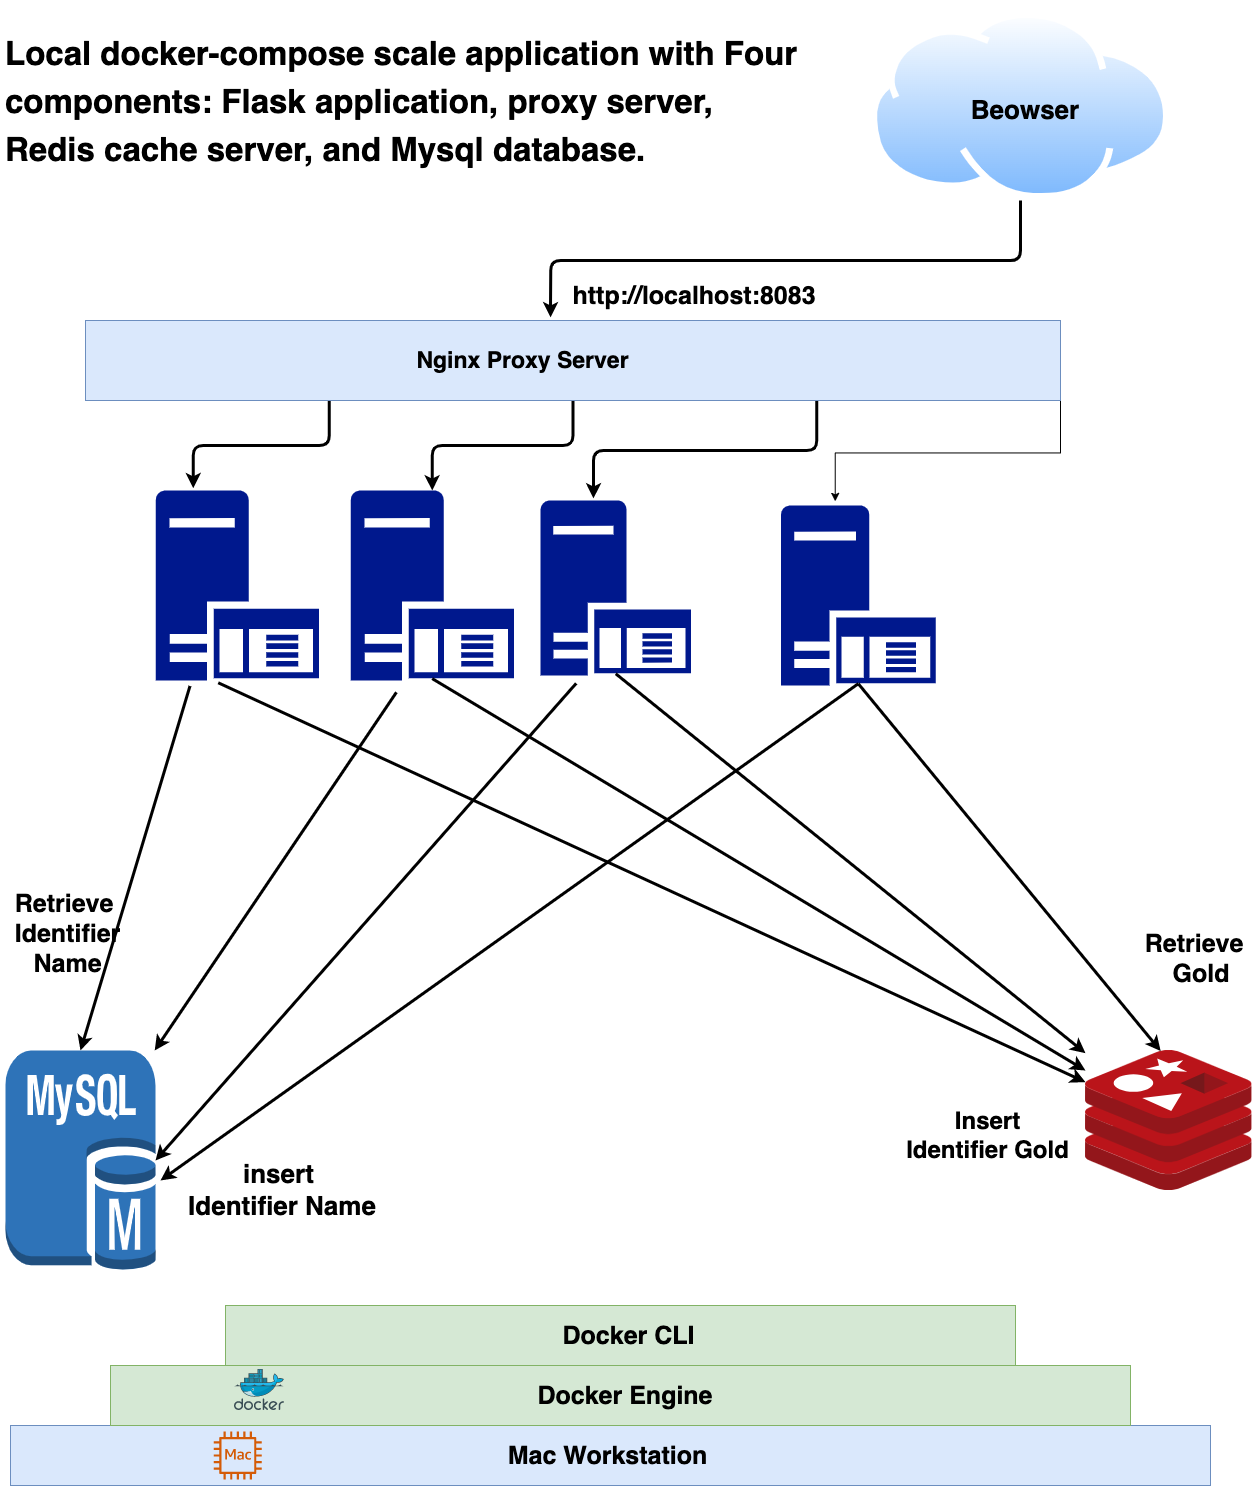

The diagram above was exported from draw.io. Its source (the exported page's mxGraphModel, read from the mxfile embedded in the PNG):
<mxGraphModel dx="1720" dy="931" grid="1" gridSize="5" guides="1" tooltips="1" connect="1" arrows="1" fold="1" page="1" pageScale="1" pageWidth="1300" pageHeight="750" math="0" shadow="0">
  <root>
    <mxCell id="0" />
    <mxCell id="1" parent="0" />
    <mxCell id="M3EOPXmhpe3Xlw-Y-tbS-2" value="" style="whiteSpace=wrap;html=1;fillColor=#dae8fc;strokeColor=#6c8ebf;" parent="1" vertex="1">
      <mxGeometry x="20" y="1425" width="1200" height="60" as="geometry" />
    </mxCell>
    <mxCell id="M3EOPXmhpe3Xlw-Y-tbS-3" value="&lt;font size=&quot;1&quot; style=&quot;&quot;&gt;&lt;b style=&quot;font-size: 25px;&quot;&gt;Mac Workstation&lt;/b&gt;&lt;/font&gt;" style="text;html=1;strokeColor=none;fillColor=none;align=center;verticalAlign=middle;whiteSpace=wrap;" parent="1" vertex="1">
      <mxGeometry x="445" y="1440" width="345" height="30" as="geometry" />
    </mxCell>
    <mxCell id="M3EOPXmhpe3Xlw-Y-tbS-4" value="" style="whiteSpace=wrap;html=1;fillColor=#d5e8d4;strokeColor=#82b366;" parent="1" vertex="1">
      <mxGeometry x="120" y="1365" width="1020" height="60" as="geometry" />
    </mxCell>
    <mxCell id="M3EOPXmhpe3Xlw-Y-tbS-5" value="&lt;b&gt;&lt;font style=&quot;font-size: 25px;&quot;&gt;Docker Engine&lt;/font&gt;&lt;/b&gt;" style="text;html=1;strokeColor=none;fillColor=none;align=center;verticalAlign=middle;whiteSpace=wrap;" parent="1" vertex="1">
      <mxGeometry x="465" y="1380" width="340" height="30" as="geometry" />
    </mxCell>
    <mxCell id="M3EOPXmhpe3Xlw-Y-tbS-6" value="" style="aspect=fixed;html=1;points=[];align=center;image;fontSize=12;image=img/lib/mscae/Docker.svg;" parent="1" vertex="1">
      <mxGeometry x="244" y="1369" width="50" height="41" as="geometry" />
    </mxCell>
    <mxCell id="M3EOPXmhpe3Xlw-Y-tbS-7" value="" style="outlineConnect=0;fontColor=#232F3E;gradientColor=none;fillColor=#D45B07;strokeColor=none;dashed=0;verticalLabelPosition=bottom;verticalAlign=top;align=center;html=1;fontSize=12;fontStyle=0;aspect=fixed;pointerEvents=1;shape=mxgraph.aws4.mac_instance;" parent="1" vertex="1">
      <mxGeometry x="223.3" y="1431" width="48" height="48" as="geometry" />
    </mxCell>
    <mxCell id="M3EOPXmhpe3Xlw-Y-tbS-8" value="" style="whiteSpace=wrap;html=1;fontSize=15;fillColor=#d5e8d4;strokeColor=#82b366;" parent="1" vertex="1">
      <mxGeometry x="235" y="1305" width="790" height="60" as="geometry" />
    </mxCell>
    <mxCell id="M3EOPXmhpe3Xlw-Y-tbS-9" value="&lt;b&gt;&lt;font style=&quot;font-size: 25px;&quot;&gt;Docker CLI&lt;/font&gt;&lt;/b&gt;" style="text;html=1;strokeColor=none;fillColor=none;align=center;verticalAlign=middle;whiteSpace=wrap;fontSize=15;" parent="1" vertex="1">
      <mxGeometry x="512" y="1320" width="253" height="30" as="geometry" />
    </mxCell>
    <mxCell id="M3EOPXmhpe3Xlw-Y-tbS-12" value="" style="outlineConnect=0;dashed=0;verticalLabelPosition=bottom;verticalAlign=top;align=center;html=1;shape=mxgraph.aws3.mysql_db_instance;fillColor=#2E73B8;gradientColor=none;fontSize=15;" parent="1" vertex="1">
      <mxGeometry x="15" y="1050" width="150" height="220" as="geometry" />
    </mxCell>
    <mxCell id="M3EOPXmhpe3Xlw-Y-tbS-13" value="" style="aspect=fixed;html=1;points=[];align=center;image;fontSize=12;image=img/lib/mscae/Cache_Redis_Product.svg;" parent="1" vertex="1">
      <mxGeometry x="1095" y="1050" width="166.67" height="140" as="geometry" />
    </mxCell>
    <mxCell id="M3EOPXmhpe3Xlw-Y-tbS-14" value="" style="aspect=fixed;pointerEvents=1;shadow=0;dashed=0;html=1;strokeColor=none;labelPosition=center;verticalLabelPosition=bottom;verticalAlign=top;align=center;fillColor=#00188D;shape=mxgraph.mscae.enterprise.application_server;fontSize=15;" parent="1" vertex="1">
      <mxGeometry x="165" y="490" width="163.4" height="190" as="geometry" />
    </mxCell>
    <mxCell id="M3EOPXmhpe3Xlw-Y-tbS-15" value="" style="aspect=fixed;pointerEvents=1;shadow=0;dashed=0;html=1;strokeColor=none;labelPosition=center;verticalLabelPosition=bottom;verticalAlign=top;align=center;fillColor=#00188D;shape=mxgraph.mscae.enterprise.application_server;fontSize=15;" parent="1" vertex="1">
      <mxGeometry x="360" y="490" width="163.4" height="190" as="geometry" />
    </mxCell>
    <mxCell id="M3EOPXmhpe3Xlw-Y-tbS-16" value="" style="aspect=fixed;pointerEvents=1;shadow=0;dashed=0;html=1;strokeColor=none;labelPosition=center;verticalLabelPosition=bottom;verticalAlign=top;align=center;fillColor=#00188D;shape=mxgraph.mscae.enterprise.application_server;fontSize=15;" parent="1" vertex="1">
      <mxGeometry x="550" y="500" width="150.5" height="175" as="geometry" />
    </mxCell>
    <mxCell id="M3EOPXmhpe3Xlw-Y-tbS-17" value="" style="aspect=fixed;pointerEvents=1;shadow=0;dashed=0;html=1;strokeColor=none;labelPosition=center;verticalLabelPosition=bottom;verticalAlign=top;align=center;fillColor=#00188D;shape=mxgraph.mscae.enterprise.application_server;fontSize=15;" parent="1" vertex="1">
      <mxGeometry x="790.4" y="505" width="154.8" height="180" as="geometry" />
    </mxCell>
    <mxCell id="M3EOPXmhpe3Xlw-Y-tbS-37" style="edgeStyle=orthogonalEdgeStyle;orthogonalLoop=1;jettySize=auto;html=1;exitX=0.25;exitY=1;exitDx=0;exitDy=0;entryX=0.231;entryY=-0.012;entryDx=0;entryDy=0;entryPerimeter=0;fontSize=15;strokeWidth=3;" parent="1" source="M3EOPXmhpe3Xlw-Y-tbS-19" target="M3EOPXmhpe3Xlw-Y-tbS-14" edge="1">
      <mxGeometry relative="1" as="geometry" />
    </mxCell>
    <mxCell id="M3EOPXmhpe3Xlw-Y-tbS-38" style="edgeStyle=orthogonalEdgeStyle;orthogonalLoop=1;jettySize=auto;html=1;exitX=0.5;exitY=1;exitDx=0;exitDy=0;entryX=0.5;entryY=0;entryDx=0;entryDy=0;entryPerimeter=0;fontSize=15;strokeWidth=3;" parent="1" source="M3EOPXmhpe3Xlw-Y-tbS-19" target="M3EOPXmhpe3Xlw-Y-tbS-15" edge="1">
      <mxGeometry relative="1" as="geometry" />
    </mxCell>
    <mxCell id="M3EOPXmhpe3Xlw-Y-tbS-39" style="edgeStyle=orthogonalEdgeStyle;orthogonalLoop=1;jettySize=auto;html=1;exitX=0.75;exitY=1;exitDx=0;exitDy=0;entryX=0.352;entryY=-0.012;entryDx=0;entryDy=0;entryPerimeter=0;fontSize=15;strokeWidth=3;" parent="1" source="M3EOPXmhpe3Xlw-Y-tbS-19" target="M3EOPXmhpe3Xlw-Y-tbS-16" edge="1">
      <mxGeometry relative="1" as="geometry" />
    </mxCell>
    <mxCell id="M3EOPXmhpe3Xlw-Y-tbS-76" style="edgeStyle=orthogonalEdgeStyle;rounded=0;orthogonalLoop=1;jettySize=auto;html=1;exitX=1;exitY=1;exitDx=0;exitDy=0;entryX=0.351;entryY=-0.023;entryDx=0;entryDy=0;entryPerimeter=0;fontSize=25;" parent="1" source="M3EOPXmhpe3Xlw-Y-tbS-19" target="M3EOPXmhpe3Xlw-Y-tbS-17" edge="1">
      <mxGeometry relative="1" as="geometry" />
    </mxCell>
    <mxCell id="M3EOPXmhpe3Xlw-Y-tbS-19" value="" style="whiteSpace=wrap;html=1;fontSize=15;fillColor=#dae8fc;strokeColor=#6c8ebf;" parent="1" vertex="1">
      <mxGeometry x="95" y="320" width="975" height="80" as="geometry" />
    </mxCell>
    <mxCell id="M3EOPXmhpe3Xlw-Y-tbS-22" value="&lt;b&gt;&lt;font style=&quot;font-size: 23px;&quot;&gt;Nginx Proxy Server&lt;/font&gt;&lt;/b&gt;" style="text;html=1;strokeColor=none;fillColor=none;align=center;verticalAlign=middle;whiteSpace=wrap;fontSize=15;" parent="1" vertex="1">
      <mxGeometry x="340" y="340" width="385" height="40" as="geometry" />
    </mxCell>
    <mxCell id="M3EOPXmhpe3Xlw-Y-tbS-58" style="edgeStyle=orthogonalEdgeStyle;orthogonalLoop=1;jettySize=auto;html=1;exitX=0.5;exitY=1;exitDx=0;exitDy=0;entryX=0.477;entryY=-0.039;entryDx=0;entryDy=0;entryPerimeter=0;fontSize=20;fontColor=#000000;strokeWidth=3;" parent="1" source="M3EOPXmhpe3Xlw-Y-tbS-29" target="M3EOPXmhpe3Xlw-Y-tbS-19" edge="1">
      <mxGeometry relative="1" as="geometry" />
    </mxCell>
    <mxCell id="M3EOPXmhpe3Xlw-Y-tbS-29" value="" style="aspect=fixed;perimeter=ellipsePerimeter;html=1;align=center;shadow=0;dashed=0;spacingTop=3;image;image=img/lib/active_directory/internet_cloud.svg;fontSize=15;" parent="1" vertex="1">
      <mxGeometry x="880" y="11" width="300" height="189" as="geometry" />
    </mxCell>
    <mxCell id="M3EOPXmhpe3Xlw-Y-tbS-30" value="&lt;b&gt;&lt;font style=&quot;font-size: 26px;&quot;&gt;Beowser&lt;/font&gt;&lt;/b&gt;" style="text;html=1;strokeColor=none;fillColor=none;align=center;verticalAlign=middle;whiteSpace=wrap;fontSize=15;" parent="1" vertex="1">
      <mxGeometry x="965" y="95" width="140" height="30" as="geometry" />
    </mxCell>
    <mxCell id="M3EOPXmhpe3Xlw-Y-tbS-43" value="" style="endArrow=classic;html=1;fontSize=15;strokeWidth=3;exitX=0.384;exitY=1.012;exitDx=0;exitDy=0;exitPerimeter=0;" parent="1" source="M3EOPXmhpe3Xlw-Y-tbS-14" target="M3EOPXmhpe3Xlw-Y-tbS-13" edge="1">
      <mxGeometry width="50" height="50" relative="1" as="geometry">
        <mxPoint x="250" y="610" as="sourcePoint" />
        <mxPoint x="240" y="640" as="targetPoint" />
      </mxGeometry>
    </mxCell>
    <mxCell id="M3EOPXmhpe3Xlw-Y-tbS-46" value="" style="endArrow=classic;html=1;fontSize=15;strokeWidth=3;exitX=0.5;exitY=0.99;exitDx=0;exitDy=0;exitPerimeter=0;" parent="1" source="M3EOPXmhpe3Xlw-Y-tbS-15" target="M3EOPXmhpe3Xlw-Y-tbS-13" edge="1">
      <mxGeometry width="50" height="50" relative="1" as="geometry">
        <mxPoint x="130" y="530" as="sourcePoint" />
        <mxPoint x="180" y="480" as="targetPoint" />
      </mxGeometry>
    </mxCell>
    <mxCell id="M3EOPXmhpe3Xlw-Y-tbS-49" value="" style="endArrow=classic;html=1;fontSize=15;strokeWidth=3;exitX=0.5;exitY=0.99;exitDx=0;exitDy=0;exitPerimeter=0;" parent="1" source="M3EOPXmhpe3Xlw-Y-tbS-16" target="M3EOPXmhpe3Xlw-Y-tbS-13" edge="1">
      <mxGeometry width="50" height="50" relative="1" as="geometry">
        <mxPoint x="130" y="530" as="sourcePoint" />
        <mxPoint x="680" y="750" as="targetPoint" />
      </mxGeometry>
    </mxCell>
    <mxCell id="M3EOPXmhpe3Xlw-Y-tbS-50" value="" style="endArrow=classic;html=1;fontSize=15;strokeWidth=3;entryX=0.451;entryY=0.004;entryDx=0;entryDy=0;entryPerimeter=0;exitX=0.5;exitY=0.99;exitDx=0;exitDy=0;exitPerimeter=0;" parent="1" source="M3EOPXmhpe3Xlw-Y-tbS-17" target="M3EOPXmhpe3Xlw-Y-tbS-13" edge="1">
      <mxGeometry width="50" height="50" relative="1" as="geometry">
        <mxPoint x="130" y="530" as="sourcePoint" />
        <mxPoint x="180" y="480" as="targetPoint" />
      </mxGeometry>
    </mxCell>
    <mxCell id="M3EOPXmhpe3Xlw-Y-tbS-51" value="" style="endArrow=classic;html=1;fontSize=15;strokeWidth=3;entryX=0.5;entryY=0;entryDx=0;entryDy=0;entryPerimeter=0;exitX=0.211;exitY=1.029;exitDx=0;exitDy=0;exitPerimeter=0;" parent="1" source="M3EOPXmhpe3Xlw-Y-tbS-14" target="M3EOPXmhpe3Xlw-Y-tbS-12" edge="1">
      <mxGeometry width="50" height="50" relative="1" as="geometry">
        <mxPoint x="130" y="530" as="sourcePoint" />
        <mxPoint x="180" y="480" as="targetPoint" />
      </mxGeometry>
    </mxCell>
    <mxCell id="M3EOPXmhpe3Xlw-Y-tbS-52" value="" style="endArrow=classic;html=1;fontSize=15;strokeWidth=3;exitX=0.281;exitY=1.062;exitDx=0;exitDy=0;exitPerimeter=0;" parent="1" source="M3EOPXmhpe3Xlw-Y-tbS-15" target="M3EOPXmhpe3Xlw-Y-tbS-12" edge="1">
      <mxGeometry width="50" height="50" relative="1" as="geometry">
        <mxPoint x="130" y="530" as="sourcePoint" />
        <mxPoint x="180" y="780" as="targetPoint" />
      </mxGeometry>
    </mxCell>
    <mxCell id="M3EOPXmhpe3Xlw-Y-tbS-53" value="" style="endArrow=classic;html=1;fontSize=15;strokeWidth=3;entryX=1;entryY=0.5;entryDx=0;entryDy=0;entryPerimeter=0;exitX=0.237;exitY=1.045;exitDx=0;exitDy=0;exitPerimeter=0;" parent="1" source="M3EOPXmhpe3Xlw-Y-tbS-16" target="M3EOPXmhpe3Xlw-Y-tbS-12" edge="1">
      <mxGeometry width="50" height="50" relative="1" as="geometry">
        <mxPoint x="130" y="530" as="sourcePoint" />
        <mxPoint x="180" y="480" as="targetPoint" />
      </mxGeometry>
    </mxCell>
    <mxCell id="M3EOPXmhpe3Xlw-Y-tbS-54" value="" style="endArrow=classic;html=1;fontSize=15;strokeWidth=3;exitX=0.5;exitY=0.99;exitDx=0;exitDy=0;exitPerimeter=0;" parent="1" source="M3EOPXmhpe3Xlw-Y-tbS-17" edge="1">
      <mxGeometry width="50" height="50" relative="1" as="geometry">
        <mxPoint x="130" y="530" as="sourcePoint" />
        <mxPoint x="170" y="1180" as="targetPoint" />
      </mxGeometry>
    </mxCell>
    <mxCell id="M3EOPXmhpe3Xlw-Y-tbS-55" value="&lt;h1&gt;&lt;font style=&quot;font-size: 33px;&quot;&gt;Local docker-compose scale application with Four components: Flask application, proxy server, Redis cache server, and Mysql database.&lt;/font&gt;&lt;br&gt;&lt;/h1&gt;" style="text;html=1;strokeColor=none;fillColor=none;spacing=5;spacingTop=-20;whiteSpace=wrap;overflow=hidden;fontSize=20;" parent="1" vertex="1">
      <mxGeometry x="10" y="10" width="810" height="235" as="geometry" />
    </mxCell>
    <mxCell id="M3EOPXmhpe3Xlw-Y-tbS-59" value="&lt;b&gt;&lt;font style=&quot;font-size: 25px;&quot;&gt;http://localhost:8083&amp;nbsp;&lt;/font&gt;&lt;/b&gt;" style="text;html=1;strokeColor=none;fillColor=none;align=center;verticalAlign=middle;whiteSpace=wrap;fontSize=20;fontColor=#000000;" parent="1" vertex="1">
      <mxGeometry x="580" y="270" width="255" height="50" as="geometry" />
    </mxCell>
    <mxCell id="M3EOPXmhpe3Xlw-Y-tbS-61" value="&lt;div style=&quot;font-size: 25px;&quot;&gt;&lt;b style=&quot;&quot;&gt;&lt;font style=&quot;font-size: 25px;&quot;&gt;Retrieve&amp;nbsp;&lt;/font&gt;&lt;/b&gt;&lt;/div&gt;&lt;div style=&quot;font-size: 25px;&quot;&gt;&lt;b style=&quot;&quot;&gt;&lt;font style=&quot;font-size: 25px;&quot;&gt;Identifier Name&lt;/font&gt;&lt;/b&gt;&lt;/div&gt;" style="text;html=1;strokeColor=none;fillColor=none;align=center;verticalAlign=middle;whiteSpace=wrap;fontSize=20;fontColor=#000000;" parent="1" vertex="1">
      <mxGeometry x="30" y="870" width="95" height="125" as="geometry" />
    </mxCell>
    <mxCell id="M3EOPXmhpe3Xlw-Y-tbS-62" value="&lt;b style=&quot;font-size: 25px;&quot;&gt;Retrieve&amp;nbsp;&lt;br&gt;&amp;nbsp;Gold&lt;/b&gt;" style="text;html=1;strokeColor=none;fillColor=none;align=center;verticalAlign=middle;whiteSpace=wrap;fontSize=20;fontColor=#000000;" parent="1" vertex="1">
      <mxGeometry x="1160" y="875" width="95" height="165" as="geometry" />
    </mxCell>
    <mxCell id="M3EOPXmhpe3Xlw-Y-tbS-64" value="&lt;div style=&quot;font-size: 26px;&quot;&gt;&lt;b style=&quot;&quot;&gt;&lt;font style=&quot;font-size: 26px;&quot;&gt;insert&amp;nbsp;&lt;/font&gt;&lt;/b&gt;&lt;/div&gt;&lt;div style=&quot;font-size: 26px;&quot;&gt;&lt;b style=&quot;&quot;&gt;&lt;font style=&quot;font-size: 26px;&quot;&gt;Identifier Name&lt;/font&gt;&lt;/b&gt;&lt;/div&gt;" style="text;html=1;strokeColor=none;fillColor=none;align=center;verticalAlign=middle;whiteSpace=wrap;fontSize=20;fontColor=#000000;strokeWidth=3;" parent="1" vertex="1">
      <mxGeometry x="184" y="1120" width="216" height="140" as="geometry" />
    </mxCell>
    <mxCell id="M3EOPXmhpe3Xlw-Y-tbS-65" value="&lt;b&gt;&lt;font style=&quot;font-size: 24px;&quot;&gt;Insert Identifier Gold&lt;/font&gt;&lt;/b&gt;" style="text;html=1;strokeColor=none;fillColor=none;align=center;verticalAlign=middle;whiteSpace=wrap;fontSize=20;fontColor=#000000;" parent="1" vertex="1">
      <mxGeometry x="915" y="1095" width="165" height="80" as="geometry" />
    </mxCell>
  </root>
</mxGraphModel>